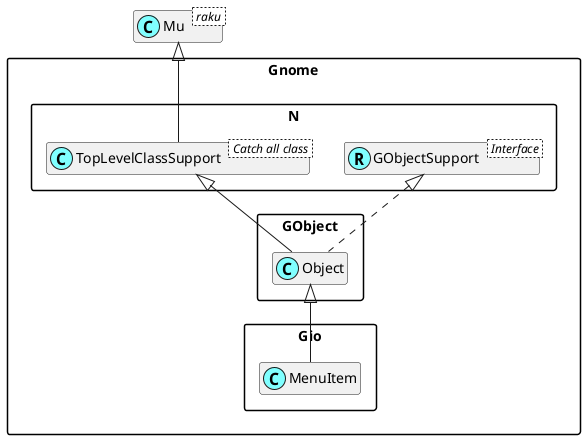

The diagram above was rendered by PlantUML. Its source (embedded in the PNG):
@startuml
'scale 0.8

skinparam packageStyle rectangle
skinparam stereotypeCBackgroundColor #80ffff
set namespaceSeparator ::
hide members

class Mu < raku >

class Gnome::N::TopLevelClassSupport < Catch all class >
Mu <|-- Gnome::N::TopLevelClassSupport

Interface Gnome::N::GObjectSupport < Interface >
class Gnome::N::GObjectSupport <<(R,#80ffff)>>
Gnome::GObject::Object <|-- Gnome::Gio::MenuItem
Gnome::N::TopLevelClassSupport <|-- Gnome::GObject::Object
Gnome::N::GObjectSupport <|. Gnome::GObject::Object

@enduml